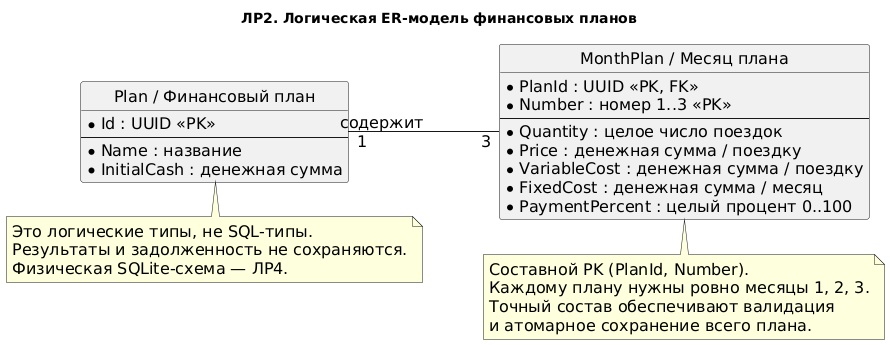

The diagram above was rendered by PlantUML. Its source (embedded in the PNG):
@startuml
skinparam defaultFontName DejaVu Sans
skinparam defaultFontSize 16
skinparam shadowing false
skinparam backgroundColor white

hide circle
skinparam linetype ortho
left to right direction
title ЛР2. Логическая ER-модель финансовых планов
entity "Plan / Финансовый план" as Plan {
 * Id : UUID <<PK>>
 --
 * Name : название
 * InitialCash : денежная сумма
}
entity "MonthPlan / Месяц плана" as MonthPlan {
 * PlanId : UUID <<PK, FK>>
 * Number : номер 1..3 <<PK>>
 --
 * Quantity : целое число поездок
 * Price : денежная сумма / поездку
 * VariableCost : денежная сумма / поездку
 * FixedCost : денежная сумма / месяц
 * PaymentPercent : целый процент 0..100
}
Plan "1" -- "3" MonthPlan : содержит
note bottom of MonthPlan
Составной PK (PlanId, Number).
Каждому плану нужны ровно месяцы 1, 2, 3.
Точный состав обеспечивают валидация
и атомарное сохранение всего плана.
end note
note bottom of Plan
Это логические типы, не SQL-типы.
Результаты и задолженность не сохраняются.
Физическая SQLite-схема — ЛР4.
end note
@enduml